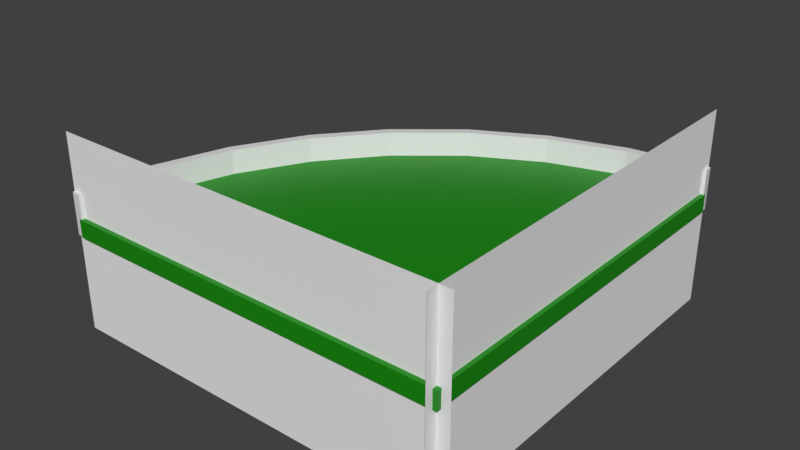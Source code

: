 # Source: soft_bend.blend  (saved by Blender 2.80.35; exported with 4.5.12 LTS)
import bpy
from mathutils import Matrix  # noqa: F401  (used for matrix-valued properties, if any)

bpy.ops.wm.read_factory_settings(use_empty=True)
scene = bpy.context.scene
scene.name = 'Scene'

# ---- collections
col_collection_1 = bpy.data.collections.new('Collection 1'); scene.collection.children.link(col_collection_1)

# ---- materials (node trees are filled in below, after node groups)
mat_material = bpy.data.materials.new('Material')
mat_material.use_transparent_shadow = False
mat_material.roughness = 0.25
mat_material_001 = bpy.data.materials.new('Material.001')
mat_material_001.alpha_threshold = 0.0
mat_material_001.use_transparent_shadow = False
mat_material_001.diffuse_color = (0.004946, 0.2529, 0.0, 1.0)
mat_material_001.roughness = 0.5
mat_material_001.line_color = (0.0, 0.0, 0.0, 1.0)

# ---- material node trees
mat_material.use_nodes = True; mat_material.node_tree.nodes.clear()
_N = mat_material.node_tree.nodes; _L = mat_material.node_tree.links
n0 = _N.new('ShaderNodeOutputMaterial'); n0.name = 'Material Output'; n0.location = (300, 300)
n1 = _N.new('ShaderNodeBsdfPrincipled'); n1.name = 'Principled BSDF'; n1.location = (10, 300)
n1.distribution = 'GGX'
n1.subsurface_method = 'BURLEY'
n1.inputs[3].default_value = 1.45
_L.new(n1.outputs[0], n0.inputs[0])
n0.is_active_output = True
mat_material_001.use_nodes = True; mat_material_001.node_tree.nodes.clear()
_N = mat_material_001.node_tree.nodes; _L = mat_material_001.node_tree.links
n0 = _N.new('ShaderNodeOutputMaterial'); n0.name = 'Material Output'; n0.location = (300, 300)
n1 = _N.new('ShaderNodeBsdfPrincipled'); n1.name = 'Principled BSDF'; n1.location = (10, 300)
n1.distribution = 'GGX'
n1.subsurface_method = 'BURLEY'
n1.inputs[0].default_value = (0.004946, 0.2529, 0.0, 1.0)
n1.inputs[3].default_value = 1.45
_L.new(n1.outputs[0], n0.inputs[0])
n0.is_active_output = True

# ---- world
world_world = bpy.data.worlds.new('World'); scene.world = world_world
world_world.color = (0.05088, 0.05088, 0.05088)
world_world.use_sun_shadow = False
world_world.sun_shadow_jitter_overblur = 0.0
world_world.cycles.sampling_method = 'MANUAL'

# ---- meshes
me_cylinder = bpy.data.meshes.new('Cylinder')
me_cylinder.from_pydata([(0.0, 1.0, -1.0), (0.0, 1.0, 1.0), (-1.0, 9.656e-07, -1.0), (-1.0, 9.656e-07, 1.0), (-0.9808, 0.1951, -1.0), (-0.9808, 0.1951, 1.0), (-0.9239, 0.3827, -1.0), (-0.9239, 0.3827, 1.0), (-0.8315, 0.5556, -1.0), (-0.8315, 0.5556, 1.0), (-0.7071, 0.7071, -1.0), (-0.7071, 0.7071, 1.0), (-0.5556, 0.8315, -1.0), (-0.5556, 0.8315, 1.0), (-0.3827, 0.9239, -1.0), (-0.3827, 0.9239, 1.0), (-0.1951, 0.9808, -1.0), (-0.1951, 0.9808, 1.0)], [], [(2, 3, 5, 4), (4, 5, 7, 6), (6, 7, 9, 8), (8, 9, 11, 10), (10, 11, 13, 12), (12, 13, 15, 14), (14, 15, 17, 16), (16, 17, 1, 0)])
me_cylinder.materials.append(mat_material)
me_cylinder.use_remesh_preserve_volume = False
me_cylinder.use_remesh_preserve_attributes = False
me_cylinder.use_mirror_vertex_groups = False
me_cylinder.update()
me_plane = bpy.data.meshes.new('Plane')
me_plane.from_pydata([(-1.0, -1.0, 0.0), (1.0, -1.0, 0.0), (-1.0, 1.0, 0.0), (1.0, 1.0, 0.0)], [], [(0, 1, 3, 2)])
me_plane.use_remesh_preserve_volume = False
me_plane.use_remesh_preserve_attributes = False
me_plane.use_mirror_vertex_groups = False
me_plane.update()
me_cube = bpy.data.meshes.new('Cube')
me_cube.from_pydata([(1.0, 1.0, -1.0), (1.0, -1.0, -1.0), (-1.0, -1.0, -1.0), (1.0, 1.0, 0.1945), (-0.8621, -0.2213, -1.0), (-0.9719, -0.6022, -1.0), (0.7717, 1.0, -1.0), (-1.0, -0.9014, -1.0), (-0.671, 0.1253, -1.0), (-0.4251, 0.4296, -1.0), (-0.1236, 0.6788, -1.0), (0.225, 0.8626, -1.0), (0.5999, 0.9744, -1.0), (1.0, -1.0, 0.1945), (-1.0, -1.0, 0.1945), (-0.8621, -0.2213, 0.1945), (-0.9719, -0.6022, 0.1945), (0.7717, 1.0, 0.1945), (-1.0, -0.9014, 0.1945), (-0.671, 0.1253, 0.1945), (-0.4251, 0.4296, 0.1945), (-0.1236, 0.6788, 0.1945), (0.225, 0.8626, 0.1945), (0.5999, 0.9744, 0.1945)], [], [(0, 1, 2, 7, 5, 4, 8, 9, 10, 11, 12, 6), (10, 21, 22, 11), (8, 19, 20, 9), (3, 17, 23, 22, 21, 20, 19, 15, 16, 18, 14, 13), (11, 22, 23, 12), (7, 18, 16, 5), (12, 23, 17, 6), (1, 13, 14, 2), (5, 16, 15, 4), (0, 3, 13, 1), (2, 14, 18, 7), (4, 15, 19, 8), (6, 17, 3, 0), (9, 20, 21, 10)])
me_cube.materials.append(mat_material_001)
me_cube.use_remesh_preserve_volume = False
me_cube.use_remesh_preserve_attributes = False
me_cube.use_mirror_vertex_groups = False
me_cube.update()

# ---- objects
ob_cylinder = bpy.data.objects.new('Cylinder', me_cylinder)
ob_obj_snap_003 = bpy.data.objects.new('obj_snap.003', me_plane)
ob_obj_snap = bpy.data.objects.new('obj_snap', me_plane)
ob_cube = bpy.data.objects.new('Cube', me_cube)

# ---- transforms, parenting, visibility, modifiers, constraints
ob_cylinder.location = (2.003, -2.0, 0.2197)
ob_cylinder.scale = (4.098, 4.098, 0.2142)
ob_cylinder.show_empty_image_perspective = False
ob_cylinder.show_empty_image_orthographic = False
ob_cylinder.empty_image_side = 'FRONT'
ob_cylinder.lineart.crease_threshold = 0.0
_m = ob_cylinder.modifiers.new('Solidify', 'SOLIDIFY')
_m.thickness = 0.023
_m.nonmanifold_thickness_mode = 'FIXED'
_m.nonmanifold_merge_threshold = 0.0003
ob_obj_snap_003.location = (1.979, 0.006604, 0.0)
ob_obj_snap_003.rotation_euler = (1.571, -0.0, 1.571)
ob_obj_snap_003.scale = (2.106, 1.0, 1.0)
ob_obj_snap_003.show_empty_image_perspective = False
ob_obj_snap_003.show_empty_image_orthographic = False
ob_obj_snap_003.empty_image_side = 'FRONT'
ob_obj_snap_003.lineart.crease_threshold = 0.0
ob_obj_snap.location = (0.0, -1.973, 0.0)
ob_obj_snap.rotation_euler = (1.571, -0.0, 0.0)
ob_obj_snap.scale = (2.106, 1.0, 1.0)
ob_obj_snap.show_empty_image_perspective = False
ob_obj_snap.show_empty_image_orthographic = False
ob_obj_snap.empty_image_side = 'FRONT'
ob_obj_snap.lineart.crease_threshold = 0.0
ob_cube.location = (0.0, 0.0, 0.1583)
ob_cube.scale = (2.02, 2.02, 0.1515)
ob_cube.lock_rotations_4d = False
ob_cube.empty_display_type = 'ARROWS'
ob_cube.show_empty_image_perspective = False
ob_cube.show_empty_image_orthographic = False
ob_cube.empty_image_side = 'FRONT'
ob_cube.lineart.crease_threshold = 0.0

# ---- collection membership
col_collection_1.objects.link(ob_cylinder)
col_collection_1.objects.link(ob_obj_snap_003)
col_collection_1.objects.link(ob_obj_snap)
col_collection_1.objects.link(ob_cube)

# ---- scene / render settings (as saved in the file)
scene.frame_start = 1; scene.frame_end = 250; scene.frame_set(17)
scene.render.engine = 'BLENDER_EEVEE_NEXT'
scene.render.resolution_percentage = 50
scene.render.dither_intensity = 0.0
scene.cycles.use_denoising = False
scene.cycles.samples = 128
scene.cycles.sampling_pattern = 'TABULATED_SOBOL'
scene.cycles.light_sampling_threshold = 0.0
scene.cycles.use_adaptive_sampling = False
scene.cycles.use_light_tree = False
scene.cycles.blur_glossy = 0.0
scene.cycles.sample_clamp_indirect = 0.0
scene.view_settings.view_transform = 'Standard'
bpy.context.view_layer.update()

# ---- added for rendering (the .blend has no active camera and no usable light): camera, sun
cam_auto = bpy.data.cameras.new('AutoCamera')
cam_auto.lens = 50.0
cam_auto.sensor_width = 36.0
cam_auto.clip_end = 1000.0
ob_auto_camera = bpy.data.objects.new('AutoCamera', cam_auto)
scene.collection.objects.link(ob_auto_camera)
ob_auto_camera.location = (5.8141, -6.97032, 4.65128)
ob_auto_camera.rotation_euler = (1.09748, -7.21219e-08, 0.694738)
scene.camera = ob_auto_camera
light_auto_sun = bpy.data.lights.new('AutoSun', 'SUN')
light_auto_sun.energy = 3.0
light_auto_sun.angle = 0.0523599
ob_auto_sun = bpy.data.objects.new('AutoSun', light_auto_sun)
scene.collection.objects.link(ob_auto_sun)
ob_auto_sun.rotation_euler = (0.872665, 0.174533, 0.523599)
bpy.context.view_layer.update()
